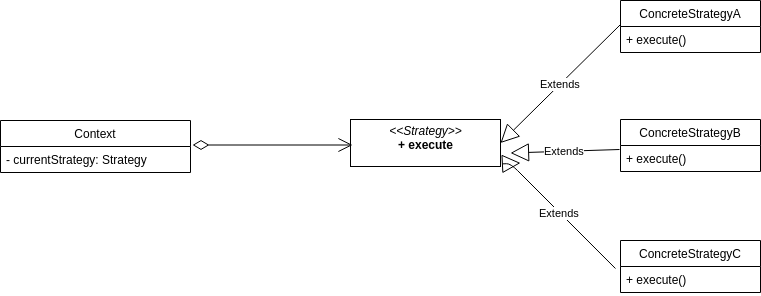

The diagram above was exported from draw.io. Its source (the exported page's mxGraphModel, read from the mxfile embedded in the PNG):
<mxGraphModel dx="868" dy="506" grid="1" gridSize="10" guides="1" tooltips="1" connect="1" arrows="1" fold="1" page="1" pageScale="1" pageWidth="850" pageHeight="1100" math="0" shadow="0">
  <root>
    <mxCell id="0" />
    <mxCell id="1" parent="0" />
    <mxCell id="913ElWifJt8OJusIWhCd-6" value="Context" style="swimlane;fontStyle=0;childLayout=stackLayout;horizontal=1;startSize=26;fillColor=none;horizontalStack=0;resizeParent=1;resizeParentMax=0;resizeLast=0;collapsible=1;marginBottom=0;" parent="1" vertex="1">
      <mxGeometry x="20" y="160" width="190" height="52" as="geometry" />
    </mxCell>
    <mxCell id="913ElWifJt8OJusIWhCd-7" value="- currentStrategy: Strategy" style="text;strokeColor=none;fillColor=none;align=left;verticalAlign=top;spacingLeft=4;spacingRight=4;overflow=hidden;rotatable=0;points=[[0,0.5],[1,0.5]];portConstraint=eastwest;" parent="913ElWifJt8OJusIWhCd-6" vertex="1">
      <mxGeometry y="26" width="190" height="26" as="geometry" />
    </mxCell>
    <mxCell id="913ElWifJt8OJusIWhCd-14" value="ConcreteStrategyC" style="swimlane;fontStyle=0;childLayout=stackLayout;horizontal=1;startSize=26;fillColor=none;horizontalStack=0;resizeParent=1;resizeParentMax=0;resizeLast=0;collapsible=1;marginBottom=0;" parent="1" vertex="1">
      <mxGeometry x="640" y="280" width="140" height="52" as="geometry" />
    </mxCell>
    <mxCell id="913ElWifJt8OJusIWhCd-15" value="+ execute()" style="text;strokeColor=none;fillColor=none;align=left;verticalAlign=top;spacingLeft=4;spacingRight=4;overflow=hidden;rotatable=0;points=[[0,0.5],[1,0.5]];portConstraint=eastwest;" parent="913ElWifJt8OJusIWhCd-14" vertex="1">
      <mxGeometry y="26" width="140" height="26" as="geometry" />
    </mxCell>
    <mxCell id="913ElWifJt8OJusIWhCd-18" value="ConcreteStrategyB" style="swimlane;fontStyle=0;childLayout=stackLayout;horizontal=1;startSize=26;fillColor=none;horizontalStack=0;resizeParent=1;resizeParentMax=0;resizeLast=0;collapsible=1;marginBottom=0;" parent="1" vertex="1">
      <mxGeometry x="640" y="159" width="140" height="52" as="geometry" />
    </mxCell>
    <mxCell id="913ElWifJt8OJusIWhCd-19" value="+ execute()" style="text;strokeColor=none;fillColor=none;align=left;verticalAlign=top;spacingLeft=4;spacingRight=4;overflow=hidden;rotatable=0;points=[[0,0.5],[1,0.5]];portConstraint=eastwest;" parent="913ElWifJt8OJusIWhCd-18" vertex="1">
      <mxGeometry y="26" width="140" height="26" as="geometry" />
    </mxCell>
    <mxCell id="913ElWifJt8OJusIWhCd-22" value="ConcreteStrategyA" style="swimlane;fontStyle=0;childLayout=stackLayout;horizontal=1;startSize=26;fillColor=none;horizontalStack=0;resizeParent=1;resizeParentMax=0;resizeLast=0;collapsible=1;marginBottom=0;" parent="1" vertex="1">
      <mxGeometry x="640" y="40" width="140" height="52" as="geometry" />
    </mxCell>
    <mxCell id="913ElWifJt8OJusIWhCd-23" value="+ execute()" style="text;strokeColor=none;fillColor=none;align=left;verticalAlign=top;spacingLeft=4;spacingRight=4;overflow=hidden;rotatable=0;points=[[0,0.5],[1,0.5]];portConstraint=eastwest;" parent="913ElWifJt8OJusIWhCd-22" vertex="1">
      <mxGeometry y="26" width="140" height="26" as="geometry" />
    </mxCell>
    <mxCell id="913ElWifJt8OJusIWhCd-26" value="&lt;p style=&quot;margin: 0px ; margin-top: 4px ; text-align: center&quot;&gt;&lt;i&gt;&amp;lt;&amp;lt;Strategy&amp;gt;&amp;gt;&lt;/i&gt;&lt;br&gt;&lt;b&gt;+ execute&lt;/b&gt;&lt;/p&gt;&lt;p style=&quot;margin: 0px ; margin-left: 4px&quot;&gt;&lt;br&gt;&lt;/p&gt;" style="verticalAlign=top;align=left;overflow=fill;fontSize=12;fontFamily=Helvetica;html=1;" parent="1" vertex="1">
      <mxGeometry x="370" y="159" width="150" height="47" as="geometry" />
    </mxCell>
    <mxCell id="913ElWifJt8OJusIWhCd-29" value="Extends" style="endArrow=block;endSize=16;endFill=0;html=1;exitX=0;exitY=-0.077;exitDx=0;exitDy=0;exitPerimeter=0;entryX=1;entryY=0.5;entryDx=0;entryDy=0;" parent="1" source="913ElWifJt8OJusIWhCd-23" target="913ElWifJt8OJusIWhCd-26" edge="1">
      <mxGeometry width="160" relative="1" as="geometry">
        <mxPoint x="610" y="79" as="sourcePoint" />
        <mxPoint x="530" y="130.5" as="targetPoint" />
      </mxGeometry>
    </mxCell>
    <mxCell id="913ElWifJt8OJusIWhCd-33" value="Extends" style="endArrow=block;endSize=16;endFill=0;html=1;exitX=-0.007;exitY=0.154;exitDx=0;exitDy=0;exitPerimeter=0;entryX=1;entryY=0.5;entryDx=0;entryDy=0;" parent="1" source="913ElWifJt8OJusIWhCd-19" edge="1">
      <mxGeometry width="160" relative="1" as="geometry">
        <mxPoint x="650" y="73.99800000000005" as="sourcePoint" />
        <mxPoint x="530" y="192.5" as="targetPoint" />
      </mxGeometry>
    </mxCell>
    <mxCell id="913ElWifJt8OJusIWhCd-34" value="Extends" style="endArrow=block;endSize=16;endFill=0;html=1;exitX=-0.036;exitY=0.077;exitDx=0;exitDy=0;exitPerimeter=0;entryX=1;entryY=0.5;entryDx=0;entryDy=0;" parent="1" source="913ElWifJt8OJusIWhCd-15" edge="1">
      <mxGeometry width="160" relative="1" as="geometry">
        <mxPoint x="660" y="83.99800000000005" as="sourcePoint" />
        <mxPoint x="540" y="202.5" as="targetPoint" />
        <Array as="points">
          <mxPoint x="530" y="203" />
        </Array>
      </mxGeometry>
    </mxCell>
    <mxCell id="913ElWifJt8OJusIWhCd-35" value="" style="endArrow=open;html=1;endSize=12;startArrow=diamondThin;startSize=14;startFill=0;edgeStyle=orthogonalEdgeStyle;" parent="1" edge="1">
      <mxGeometry x="-0.025" y="-95" relative="1" as="geometry">
        <mxPoint x="212" y="184.5" as="sourcePoint" />
        <mxPoint x="372" y="184.5" as="targetPoint" />
        <mxPoint y="1" as="offset" />
      </mxGeometry>
    </mxCell>
    <mxCell id="913ElWifJt8OJusIWhCd-36" value="" style="resizable=0;html=1;align=left;verticalAlign=top;labelBackgroundColor=#ffffff;fontSize=10;" parent="913ElWifJt8OJusIWhCd-35" connectable="0" vertex="1">
      <mxGeometry x="-1" relative="1" as="geometry" />
    </mxCell>
    <mxCell id="913ElWifJt8OJusIWhCd-37" value="" style="resizable=0;html=1;align=right;verticalAlign=top;labelBackgroundColor=#ffffff;fontSize=10;" parent="913ElWifJt8OJusIWhCd-35" connectable="0" vertex="1">
      <mxGeometry x="1" relative="1" as="geometry" />
    </mxCell>
  </root>
</mxGraphModel>